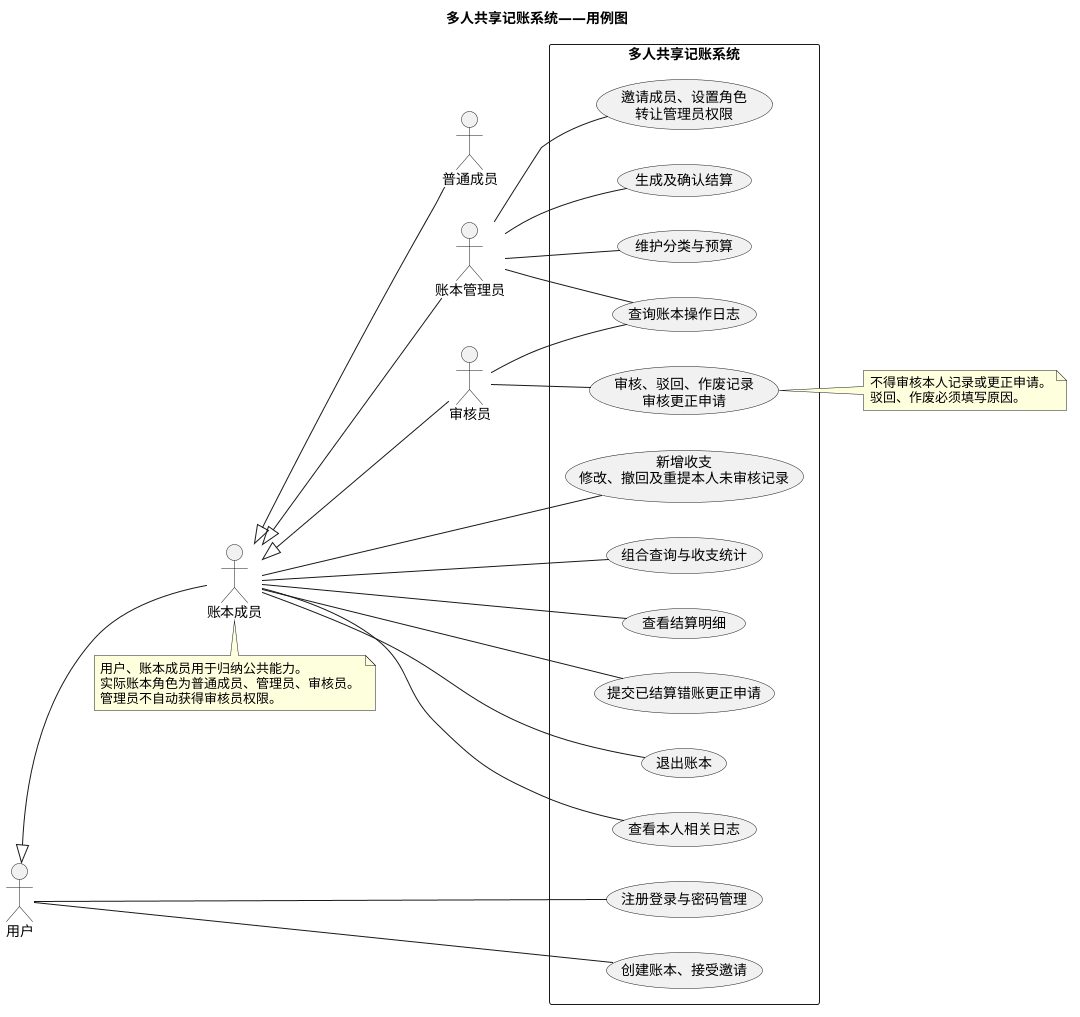

The diagram above was rendered by PlantUML. Its source (embedded in the PNG):
@startuml
title 多人共享记账系统——用例图
left to right direction
skinparam shadowing false

actor "用户" as User
actor "账本成员" as Member
actor "普通成员" as Normal
actor "账本管理员" as Admin
actor "审核员" as Reviewer

User <|-- Member
Member <|-- Normal
Member <|-- Admin
Member <|-- Reviewer

rectangle "多人共享记账系统" {
  usecase "注册登录与密码管理" as Login
  usecase "创建账本、接受邀请" as Create
  usecase "新增收支\n修改、撤回及重提本人未审核记录" as Record
  usecase "组合查询与收支统计" as Query
  usecase "查看结算明细" as Detail
  usecase "提交已结算错账更正申请" as Correct
  usecase "退出账本" as Exit
  usecase "查看本人相关日志" as OwnLog
  usecase "邀请成员、设置角色\n转让管理员权限" as Manage
  usecase "维护分类与预算" as Budget
  usecase "生成及确认结算" as Settle
  usecase "审核、驳回、作废记录\n审核更正申请" as Review
  usecase "查询账本操作日志" as AllLog
}

User -- Login
User -- Create
Member -- Record
Member -- Query
Member -- Detail
Member -- Correct
Member -- Exit
Member -- OwnLog
Admin -- Manage
Admin -- Budget
Admin -- Settle
Admin -- AllLog
Reviewer -- Review
Reviewer -- AllLog

note bottom of Member
  用户、账本成员用于归纳公共能力。
  实际账本角色为普通成员、管理员、审核员。
  管理员不自动获得审核员权限。
end note

note right of Review
  不得审核本人记录或更正申请。
  驳回、作废必须填写原因。
end note
@enduml